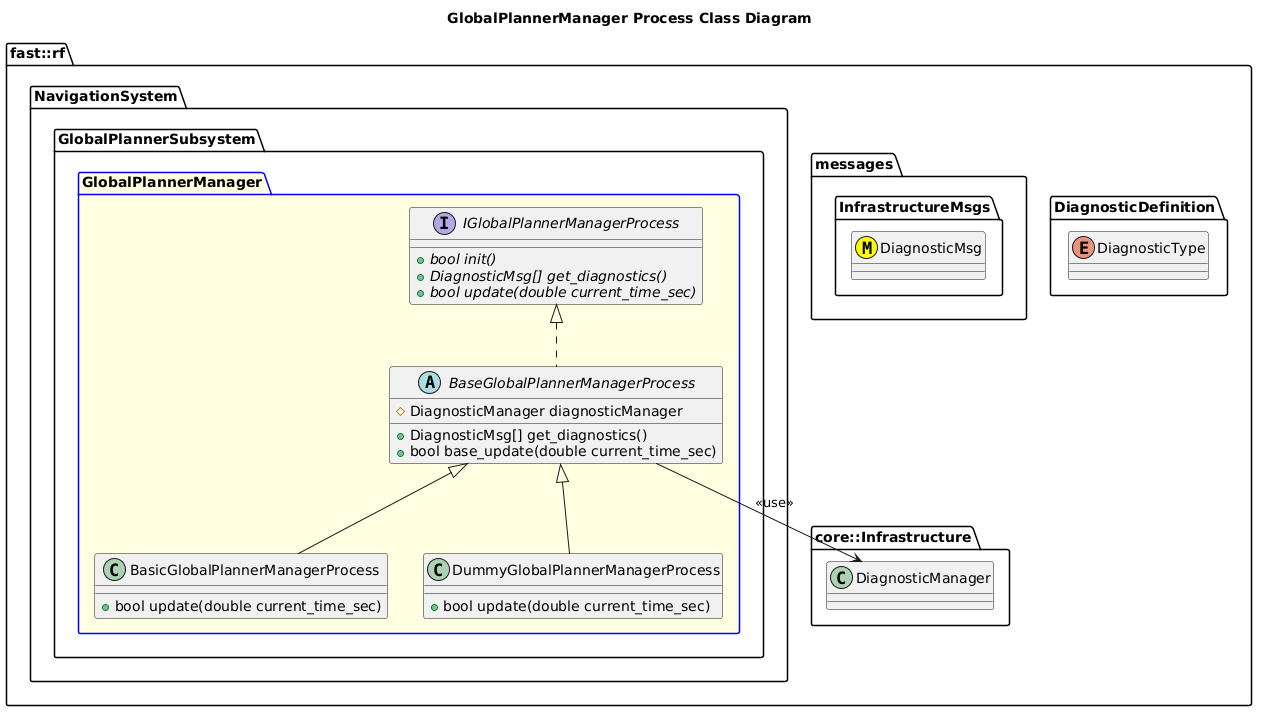

The diagram above was rendered by PlantUML. Its source (embedded in the PNG):
@startuml
title GlobalPlannerManager Process Class Diagram

namespace fast::rf {
  namespace DiagnosticDefinition {
    enum DiagnosticType
  }
  namespace messages {
    namespace InfrastructureMsgs {
      class DiagnosticMsg <<(M,#FFFF00)>>
    }
  }
  namespace core::Infrastructure {
    class DiagnosticManager
  }
  namespace NavigationSystem {
    namespace GlobalPlannerSubsystem {
      package GlobalPlannerManager #LightYellow;line:blue {
        interface IGlobalPlannerManagerProcess  {
          +{abstract} bool init()
          +{abstract} DiagnosticMsg[] get_diagnostics()
          +{abstract} bool update(double current_time_sec)
        }
        abstract BaseGlobalPlannerManagerProcess {
          +DiagnosticMsg[] get_diagnostics()
          +bool base_update(double current_time_sec)
          #DiagnosticManager diagnosticManager

        }
        BaseGlobalPlannerManagerProcess .up.|> IGlobalPlannerManagerProcess
        BaseGlobalPlannerManagerProcess --> DiagnosticManager: <<use>>
        class BasicGlobalPlannerManagerProcess {
          +bool update(double current_time_sec)
        }
        BasicGlobalPlannerManagerProcess -up-|> BaseGlobalPlannerManagerProcess
        class DummyGlobalPlannerManagerProcess {
          +bool update(double current_time_sec)
        }
        DummyGlobalPlannerManagerProcess -up-|> BaseGlobalPlannerManagerProcess
      }
    }
  }
}
@enduml